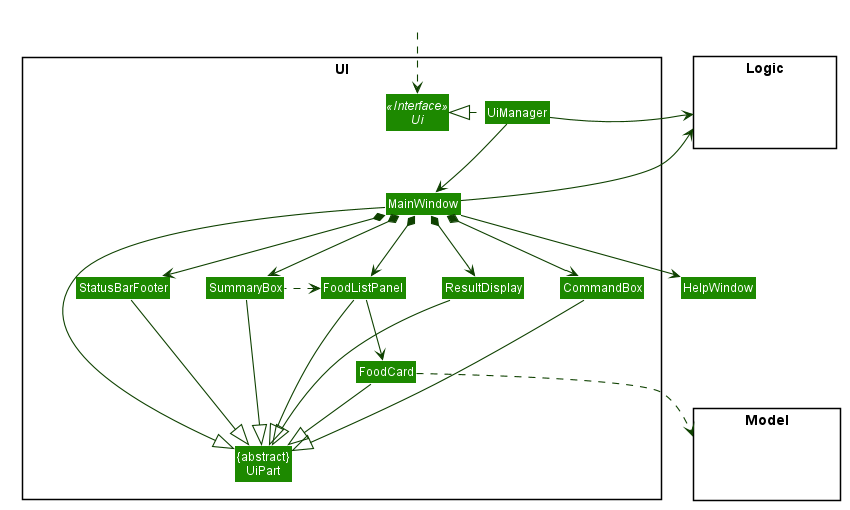

The diagram above was rendered by PlantUML. Its source (embedded in the PNG):
@startuml








skinparam BackgroundColor #FFFFFFF

skinparam Shadowing false

skinparam Class {
    FontColor #FFFFFF
    BorderThickness 1
    BorderColor #FFFFFF
    StereotypeFontColor #FFFFFF
    FontName Arial
}

skinparam Actor {
    BorderColor #000000
    Color #000000
    FontName Arial
}

skinparam Sequence {
    MessageAlign center
    BoxFontSize 15
    BoxPadding 0
    BoxFontColor #FFFFFF
    FontName Arial
}

skinparam Participant {
    FontColor #FFFFFFF
    Padding 20
}

skinparam MinClassWidth 50
skinparam ParticipantPadding 10
skinparam Shadowing false
skinparam DefaultTextAlignment center
skinparam packageStyle Rectangle

hide footbox
hide members
hide circle
skinparam arrowThickness 1.1
skinparam arrowColor #0E4100
skinparam classBackgroundColor #1D8900

package UI <<Rectangle>>{
Interface Ui <<Interface>>
Class "{abstract}\nUiPart" as UiPart
Class UiManager
Class MainWindow
Class ResultDisplay
Class FoodListPanel
Class FoodCard
Class StatusBarFooter
Class CommandBox
Class SummaryBox
}

package Model <<Rectangle>> {
Class HiddenModel #FFFFFF
}

package Logic <<Rectangle>> {
Class HiddenLogic #FFFFFF
}

Class HiddenOutside #FFFFFF
HiddenOutside ..> Ui

UiManager .left.|> Ui
UiManager -down-> MainWindow
MainWindow --> HelpWindow
MainWindow *-down-> CommandBox
MainWindow *-down-> ResultDisplay
MainWindow *-down-> FoodListPanel
MainWindow *-down-> StatusBarFooter
MainWindow *-down-> SummaryBox

FoodListPanel -down-> FoodCard

SummaryBox .left.> FoodListPanel

MainWindow -left-|> UiPart

ResultDisplay --|> UiPart
CommandBox --|> UiPart
FoodListPanel --|> UiPart
FoodCard --|> UiPart
StatusBarFooter --|> UiPart
SummaryBox --|> UiPart

FoodCard ..> Model
UiManager -right-> Logic
MainWindow -left-> Logic

FoodListPanel -[hidden]left- HelpWindow
HelpWindow -[hidden]left- CommandBox
CommandBox -[hidden]left- ResultDisplay
ResultDisplay -[hidden]left- StatusBarFooter

MainWindow -[hidden]-|> UiPart
@enduml